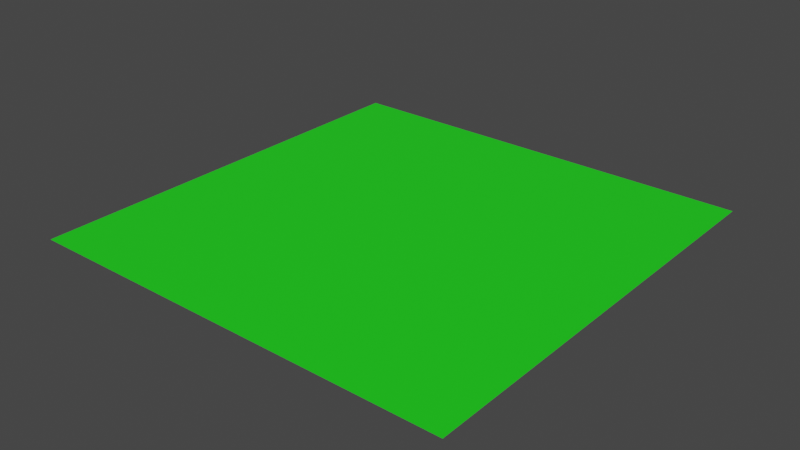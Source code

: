 # Source: floor.blend  (saved by Blender 2.93.21; exported with 4.5.12 LTS)
import bpy
from mathutils import Matrix  # noqa: F401  (used for matrix-valued properties, if any)

bpy.ops.wm.read_factory_settings(use_empty=True)
scene = bpy.context.scene
scene.name = 'Scene'

# ---- collections
col_collection = bpy.data.collections.new('Collection'); scene.collection.children.link(col_collection)

# ---- materials (node trees are filled in below, after node groups)
mat_floor = bpy.data.materials.new('floor')
mat_floor.use_transparent_shadow = False

# ---- material node trees
mat_floor.use_nodes = True; mat_floor.node_tree.nodes.clear()
_N = mat_floor.node_tree.nodes; _L = mat_floor.node_tree.links
n0 = _N.new('ShaderNodeBsdfPrincipled'); n0.name = 'Principled BSDF'; n0.location = (10, 300)
n0.distribution = 'GGX'
n0.subsurface_method = 'BURLEY'
n0.inputs[0].default_value = (0.01444, 0.8, 0.01276, 1.0)
n0.inputs[3].default_value = 1.45
n0.inputs[27].default_value = (0.0, 0.0, 0.0, 1.0)
n0.inputs[28].default_value = 1.0
n1 = _N.new('ShaderNodeOutputMaterial'); n1.name = 'Material Output'; n1.location = (300, 300)
_L.new(n0.outputs[0], n1.inputs[0])
n1.is_active_output = True

# ---- world
world_world = bpy.data.worlds.new('World'); scene.world = world_world
world_world.use_nodes = True; world_world.node_tree.nodes.clear()
_N = world_world.node_tree.nodes; _L = world_world.node_tree.links
n0 = _N.new('ShaderNodeOutputWorld'); n0.name = 'World Output'; n0.location = (300, 300)
n1 = _N.new('ShaderNodeBackground'); n1.name = 'Background'; n1.location = (10, 300)
n1.inputs[0].default_value = (0.05088, 0.05088, 0.05088, 1.0)
_L.new(n1.outputs[0], n0.inputs[0])
n0.is_active_output = True
world_world.color = (0.05088, 0.05088, 0.05088)
world_world.use_sun_shadow = False
world_world.sun_shadow_jitter_overblur = 0.0

# ---- meshes
me_plane = bpy.data.meshes.new('Plane')
me_plane.from_pydata([(-1.0, -1.0, 0.0), (1.0, -1.0, 0.0), (-1.0, 1.0, 0.0), (1.0, 1.0, 0.0)], [], [(0, 1, 3, 2)])
_uv = me_plane.uv_layers.new(name='UVMap')
_uv.uv.foreach_set('vector', [0.0, 0.0, 1.0, 0.0, 1.0, 1.0, 0.0, 1.0])
me_plane.materials.append(mat_floor)
me_plane.use_remesh_fix_poles = True
me_plane.use_remesh_preserve_attributes = False
me_plane.update()

# ---- objects
ob_plane = bpy.data.objects.new('Plane', me_plane)

# ---- transforms, parenting, visibility, modifiers, constraints
ob_plane.location = (0.0, 0.0, 0.0)
ob_plane.color = (0.0155, 0.6738, 0.008109, 1.0)

# ---- collection membership
col_collection.objects.link(ob_plane)

# ---- scene / render settings (as saved in the file)
scene.frame_start = 1; scene.frame_end = 250; scene.frame_set(1)
scene.render.engine = 'BLENDER_EEVEE_NEXT'
scene.cycles.use_denoising = False
scene.cycles.samples = 128
scene.cycles.sampling_pattern = 'TABULATED_SOBOL'
scene.cycles.use_adaptive_sampling = False
scene.cycles.use_light_tree = False
scene.view_settings.view_transform = 'Filmic'
bpy.context.view_layer.update()

# ---- added for rendering (the .blend has no active camera and no usable light): camera, sun
cam_auto = bpy.data.cameras.new('AutoCamera')
cam_auto.lens = 50.0
cam_auto.sensor_width = 36.0
cam_auto.clip_end = 1000.0
ob_auto_camera = bpy.data.objects.new('AutoCamera', cam_auto)
scene.collection.objects.link(ob_auto_camera)
ob_auto_camera.location = (2.61693, -3.14032, 2.09354)
ob_auto_camera.rotation_euler = (1.09748, -7.21219e-08, 0.694738)
scene.camera = ob_auto_camera
light_auto_sun = bpy.data.lights.new('AutoSun', 'SUN')
light_auto_sun.energy = 3.0
light_auto_sun.angle = 0.0523599
ob_auto_sun = bpy.data.objects.new('AutoSun', light_auto_sun)
scene.collection.objects.link(ob_auto_sun)
ob_auto_sun.rotation_euler = (0.872665, 0.174533, 0.523599)
bpy.context.view_layer.update()
